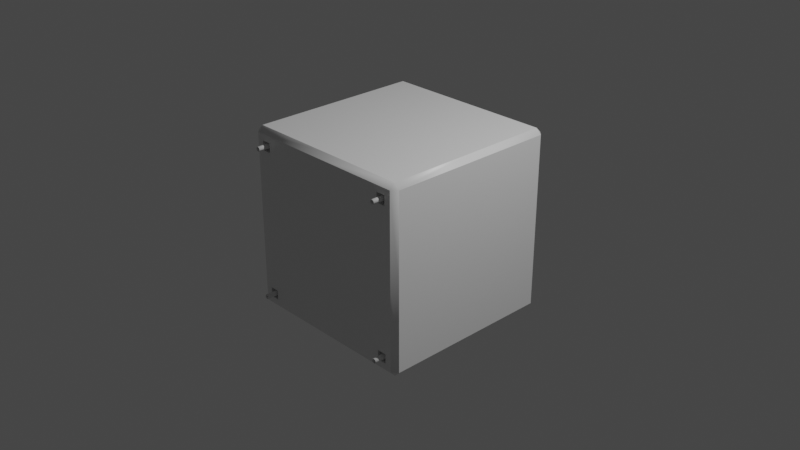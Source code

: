 # Source: am.blend  (saved by Blender 2.83.19; exported with 4.5.12 LTS)
import bpy
from mathutils import Matrix  # noqa: F401  (used for matrix-valued properties, if any)

bpy.ops.wm.read_factory_settings(use_empty=True)
scene = bpy.context.scene
scene.name = 'Scene'

# ---- collections
col_collection = bpy.data.collections.new('Collection'); scene.collection.children.link(col_collection)

# ---- materials (node trees are filled in below, after node groups)
mat_material = bpy.data.materials.new('Material')
mat_material.alpha_threshold = 0.0
mat_material.use_transparent_shadow = False
mat_material.line_color = (0.0, 0.0, 0.0, 1.0)
mat_material_001 = bpy.data.materials.new('Material.001')
mat_material_001.use_backface_culling = True
mat_material_001.use_transparent_shadow = False

# ---- node groups
ng_auto_smooth = bpy.data.node_groups.new('Auto Smooth', 'GeometryNodeTree')
_s = ng_auto_smooth.interface.new_socket(name='Geometry', in_out='OUTPUT', socket_type='NodeSocketGeometry')
_s = ng_auto_smooth.interface.new_socket(name='Geometry', in_out='INPUT', socket_type='NodeSocketGeometry')
_s = ng_auto_smooth.interface.new_socket(name='Angle', in_out='INPUT', socket_type='NodeSocketFloat')
_s.subtype = 'ANGLE'
_s.min_value = 0.0
_s.max_value = 3.142
ng_auto_smooth.is_modifier = True
_N = ng_auto_smooth.nodes; _L = ng_auto_smooth.links
n0 = _N.new('NodeGroupOutput'); n0.name = 'Group Output'; n0.location = (480, -100)
n1 = _N.new('NodeGroupInput'); n1.name = 'Group Input'; n1.location = (-420, -300)
n2 = _N.new('NodeGroupInput'); n2.name = 'Group Input.001'; n2.location = (-60, -100)
n3 = _N.new('GeometryNodeSetShadeSmooth'); n3.name = 'Set Shade Smooth'; n3.location = (120, -100)
n3.domain = 'EDGE'
n4 = _N.new('GeometryNodeSetShadeSmooth'); n4.name = 'Set Shade Smooth.001'; n4.location = (300, -100)
n5 = _N.new('GeometryNodeInputMeshEdgeAngle'); n5.name = 'Edge Angle'; n5.location = (-420, -220)
n6 = _N.new('GeometryNodeInputEdgeSmooth'); n6.name = 'Is Edge Smooth'; n6.location = (-60, -160)
n7 = _N.new('GeometryNodeInputShadeSmooth'); n7.name = 'Is Face Smooth'; n7.location = (-240, -340)
n8 = _N.new('FunctionNodeBooleanMath'); n8.name = 'Boolean Math'; n8.location = (-60, -220)
n9 = _N.new('FunctionNodeCompare'); n9.name = 'Compare'; n9.location = (-240, -180)
n9.operation = 'LESS_EQUAL'
_L.new(n5.outputs[0], n9.inputs[0])
_L.new(n4.outputs[0], n0.inputs[0])
_L.new(n1.outputs[1], n9.inputs[1])
_L.new(n9.outputs[0], n8.inputs[0])
_L.new(n7.outputs[0], n8.inputs[1])
_L.new(n2.outputs[0], n3.inputs[0])
_L.new(n6.outputs[0], n3.inputs[1])
_L.new(n3.outputs[0], n4.inputs[0])
_L.new(n8.outputs[0], n3.inputs[2])
n0.is_active_output = True

# ---- material node trees
mat_material.use_nodes = True; mat_material.node_tree.nodes.clear()
_N = mat_material.node_tree.nodes; _L = mat_material.node_tree.links
n0 = _N.new('ShaderNodeOutputMaterial'); n0.name = 'Material Output'; n0.location = (300, 300)
n1 = _N.new('ShaderNodeBsdfPrincipled'); n1.name = 'Principled BSDF'; n1.location = (10, 300)
n1.distribution = 'GGX'
n1.subsurface_method = 'BURLEY'
n1.inputs[2].default_value = 0.4
n1.inputs[3].default_value = 1.45
n1.inputs[27].default_value = (0.0, 0.0, 0.0, 1.0)
n1.inputs[28].default_value = 1.0
_L.new(n1.outputs[0], n0.inputs[0])
n0.is_active_output = True
mat_material_001.use_nodes = True; mat_material_001.node_tree.nodes.clear()
_N = mat_material_001.node_tree.nodes; _L = mat_material_001.node_tree.links
n0 = _N.new('ShaderNodeBsdfPrincipled'); n0.name = 'Principled BSDF'; n0.location = (10, 300)
n0.distribution = 'GGX'
n0.subsurface_method = 'BURLEY'
n0.inputs[3].default_value = 1.45
n0.inputs[27].default_value = (0.0, 0.0, 0.0, 1.0)
n0.inputs[28].default_value = 1.0
n1 = _N.new('ShaderNodeOutputMaterial'); n1.name = 'Material Output'; n1.location = (300, 300)
_L.new(n0.outputs[0], n1.inputs[0])
n1.is_active_output = True

# ---- world
world_world = bpy.data.worlds.new('World'); scene.world = world_world
world_world.use_nodes = True; world_world.node_tree.nodes.clear()
_N = world_world.node_tree.nodes; _L = world_world.node_tree.links
n0 = _N.new('ShaderNodeOutputWorld'); n0.name = 'World Output'; n0.location = (300, 300)
n1 = _N.new('ShaderNodeBackground'); n1.name = 'Background'; n1.location = (10, 300)
n1.inputs[0].default_value = (0.05088, 0.05088, 0.05088, 1.0)
_L.new(n1.outputs[0], n0.inputs[0])
n0.is_active_output = True
world_world.color = (0.05088, 0.05088, 0.05088)
world_world.use_sun_shadow = False
world_world.sun_shadow_jitter_overblur = 0.0

# ---- cameras
cam_camera = bpy.data.cameras.new('Camera')
cam_camera.clip_end = 100.0
cam_camera.ortho_scale = 7.314

# ---- lights
light_light = bpy.data.lights.new('Light', 'POINT')
light_light.transmission_factor = 0.0
light_light.energy = 1000.0
light_light.shadow_soft_size = 0.1
light_light.shadow_maximum_resolution = 0.006
light_light.use_absolute_resolution = True

# ---- meshes
me_cube = bpy.data.meshes.new('Cube')
me_cube.from_pydata([(0.4692, 1.0, 0.4702), (0.598, 0.598, -0.999), (0.598, -0.598, -0.999), (-0.4692, 1.0, 0.4702), (-0.598, 0.598, -0.999), (-0.598, -0.598, -0.999), (-0.4692, 1.0, -0.4683), (0.4692, 1.0, -0.4683), (0.0, 1.0, -0.6526), (0.0, 1.0, 0.6545), (0.0, 0.8229, -0.999), (0.0, -0.8229, -0.999), (-0.8229, 0.0, -0.999), (0.8229, 0.0, -0.999), (0.2035, -0.2035, -0.5104), (0.2035, 0.2035, -0.5104), (0.77, -1.0, -0.769), (1.0, 0.0, 0.0009513), (-1.0, 0.0, 0.0009513), (0.6536, 1.0, 0.0009513), (-0.6536, 1.0, 0.0009513), (0.2474, 0.7393, 0.2483), (-0.2474, 0.7393, 0.2483), (-0.2474, 0.7393, -0.2464), (0.2474, 0.7393, -0.2464), (0.0, 0.7393, -0.3436), (0.0, 0.7393, 0.3455), (0.3446, 0.7393, 0.0009513), (-0.3446, 0.7393, 0.0009513), (0.3851, 1.024, 0.386), (-0.3851, 1.024, 0.386), (-0.3851, 1.024, -0.3841), (0.3851, 1.024, -0.3841), (0.0, 1.024, -0.5354), (0.0, 1.024, 0.5373), (0.5363, 1.024, 0.0009513), (-0.5363, 1.024, 0.0009513), (0.339, 1.024, 0.3399), (-0.339, 1.024, 0.3399), (-0.339, 1.024, -0.338), (0.339, 1.024, -0.338), (0.0, 1.024, -0.4712), (0.0, 1.024, 0.4731), (0.4721, 1.024, 0.0009513), (-0.4721, 1.024, 0.0009513), (0.2164, 0.7179, 0.2173), (-0.2164, 0.7179, 0.2173), (-0.2164, 0.7179, -0.2154), (0.2164, 0.7179, -0.2154), (0.0, 0.7179, -0.3005), (0.0, 0.7179, 0.3024), (0.3014, 0.7179, 0.0009513), (-0.3014, 0.7179, 0.0009513), (-0.2035, 0.2035, -0.5104), (-0.2035, -0.2035, -0.5104), (0.0, 0.28, -0.5104), (0.0, -0.28, -0.5104), (-0.28, 0.0, -0.5104), (0.28, 0.0, -0.5104), (0.5142, -0.5142, -1.014), (0.5142, 0.5142, -1.014), (-0.5142, 0.5142, -1.014), (-0.5142, -0.5142, -1.014), (0.0, 0.7075, -1.014), (0.0, -0.7075, -1.014), (-0.7075, 0.0, -1.014), (0.7075, 0.0, -1.014), (0.4651, -0.4651, -1.014), (0.4651, 0.4651, -1.014), (-0.4651, 0.4651, -1.014), (-0.4651, -0.4651, -1.014), (0.0, 0.64, -1.014), (0.0, -0.64, -1.014), (-0.64, 0.0, -1.014), (0.64, 0.0, -1.014), (0.1667, -0.1667, -0.5427), (0.1667, 0.1667, -0.5427), (-0.1667, 0.1667, -0.5427), (-0.1667, -0.1667, -0.5427), (0.0, 0.2294, -0.5427), (0.0, -0.2294, -0.5427), (-0.2294, 0.0, -0.5427), (0.2294, 0.0, -0.5427), (2.384e-07, 0.0, 1.001), (1.0, -0.9433, 0.9443), (0.9433, -0.9433, 1.001), (0.8733, -1.0, 0.8743), (-1.0, -0.9433, 0.9443), (-0.8733, -1.0, 0.8743), (-0.9433, -0.9433, 1.001), (-1.0, -0.9433, -0.9424), (-0.9433, -0.9433, -0.999), (-0.8733, -1.0, -0.8724), (1.0, -0.9433, -0.9424), (0.8733, -1.0, -0.8724), (0.9433, -0.9433, -0.999), (0.77, -1.0, 0.8743), (1.351e-08, -0.9433, 1.001), (0.77, -1.0, -0.8724), (0.0, -0.9433, -0.999), (-1.0, 0.0, -0.9424), (-0.9433, 0.0, -0.999), (1.0, 0.0, 0.9443), (0.9433, 0.0, 1.001), (-1.0, 0.0, 0.9443), (-0.9433, 0.0, 1.001), (1.0, 0.0, -0.9424), (0.9433, 0.0, -0.999), (0.0, 1.0, -0.9424), (0.0, 0.9433, -0.999), (-0.9433, 0.9433, -0.999), (-1.0, 0.9433, -0.9424), (-0.9433, 1.0, -0.9424), (0.9433, 0.9433, 1.001), (1.0, 0.9433, 0.9443), (0.9433, 1.0, 0.9443), (1.0, 0.9433, -0.9424), (0.9433, 0.9433, -0.999), (0.9433, 1.0, -0.9424), (-1.0, 0.9433, 0.9443), (-0.9433, 0.9433, 1.001), (-0.9433, 1.0, 0.9443), (0.0, 1.0, 0.9443), (1.351e-08, 0.9433, 1.001), (0.9433, 1.0, 0.0009513), (1.0, 0.9433, 0.0009513), (-1.0, -0.9433, 0.0009513), (-0.8733, -1.0, 0.771), (1.0, -0.9433, 0.0009513), (0.8733, -1.0, -0.769), (-1.0, 0.9433, 0.0009513), (-0.9433, 1.0, 0.0009513), (0.8733, -1.0, 0.771), (0.9433, -1.0, -0.9424), (-0.77, -1.0, -0.8724), (0.77, -1.0, 0.771), (-0.77, -1.0, 0.8743), (0.9433, -1.0, 0.9443), (0.9433, -1.0, 0.0009513), (-0.77, -1.0, 0.771), (-0.8733, -1.0, -0.769), (-0.9433, -1.0, 0.9443), (0.0, -1.0, 0.9443), (-0.77, -1.0, -0.769), (0.0, -1.0, -0.9424), (-0.9433, -1.0, -0.9424), (-0.9433, -1.0, 0.0009513), (0.0, -1.0, 0.0009513), (0.77, -0.9, 0.8743), (0.8733, -0.9, 0.8743), (0.8733, -0.9, 0.771), (0.77, -0.9, 0.771), (-0.8733, -0.9, 0.771), (-0.8733, -0.9, 0.8743), (-0.77, -0.9, 0.8743), (-0.77, -0.9, 0.771), (-0.77, -0.9, -0.8724), (-0.8733, -0.9, -0.8724), (-0.8733, -0.9, -0.769), (-0.77, -0.9, -0.769), (0.8733, -0.9, -0.769), (0.8733, -0.9, -0.8724), (0.77, -0.9, -0.8724), (0.77, -0.9, -0.769)], [], [(10, 1, 15, 55), (83, 105, 89, 97), (116, 125, 17, 106), (2, 11, 56, 14), (126, 87, 104, 18), (5, 11, 99, 91), (8, 7, 118, 108), (2, 13, 107, 95), (6, 8, 108, 112), (143, 140, 158, 159), (10, 4, 110, 109), (5, 12, 57, 54), (17, 102, 84, 128), (4, 10, 55, 53), (1, 13, 58, 15), (13, 2, 14, 58), (100, 18, 130, 111), (123, 83, 103, 113), (105, 83, 123, 120), (11, 5, 54, 56), (136, 88, 153, 154), (12, 4, 53, 57), (1, 10, 109, 117), (7, 19, 124, 118), (0, 9, 122, 115), (19, 0, 115, 124), (20, 6, 112, 131), (3, 20, 131, 121), (9, 3, 121, 122), (12, 5, 91, 101), (13, 1, 117, 107), (11, 2, 95, 99), (129, 16, 163, 160), (4, 12, 101, 110), (106, 17, 128, 93), (3, 9, 26, 22), (9, 0, 21, 26), (19, 7, 24, 27), (0, 19, 27, 21), (7, 8, 25, 24), (6, 20, 28, 23), (8, 6, 23, 25), (20, 3, 22, 28), (28, 22, 30, 36), (22, 26, 34, 30), (26, 21, 29, 34), (27, 24, 32, 35), (21, 27, 35, 29), (24, 25, 33, 32), (23, 28, 36, 31), (25, 23, 31, 33), (32, 33, 41, 40), (31, 36, 44, 39), (33, 31, 39, 41), (36, 30, 38, 44), (30, 34, 42, 38), (34, 29, 37, 42), (35, 32, 40, 43), (29, 35, 43, 37), (37, 43, 51, 45), (40, 41, 49, 48), (39, 44, 52, 47), (41, 39, 47, 49), (44, 38, 46, 52), (38, 42, 50, 46), (42, 37, 45, 50), (43, 40, 48, 51), (49, 50, 45, 51, 48), (15, 58, 66, 60), (53, 55, 63, 61), (58, 14, 59, 66), (57, 53, 61, 65), (54, 57, 65, 62), (55, 15, 60, 63), (56, 54, 62, 64), (14, 56, 64, 59), (59, 64, 72, 67), (60, 66, 74, 68), (63, 60, 68, 71), (61, 63, 71, 69), (65, 61, 69, 73), (66, 59, 67, 74), (62, 65, 73, 70), (64, 62, 70, 72), (70, 73, 81, 78), (72, 70, 78, 80), (67, 72, 80, 75), (68, 74, 82, 76), (71, 68, 76, 79), (69, 71, 79, 77), (73, 69, 77, 81), (74, 67, 75, 82), (96, 135, 151, 148), (18, 104, 119, 130), (125, 114, 102, 17), (90, 126, 18, 100), (75, 80, 79, 76, 82), (84, 85, 137), (87, 141, 89), (90, 91, 145), (93, 133, 95), (110, 111, 112), (113, 114, 115), (116, 117, 118), (119, 120, 121), (101, 91, 90, 100), (109, 110, 112, 108), (125, 116, 118, 124), (146, 141, 87, 126), (138, 133, 93, 128), (131, 112, 111, 130), (97, 89, 141, 142), (103, 85, 84, 102), (99, 95, 133, 144), (105, 120, 119, 104), (123, 113, 115, 122), (107, 117, 116, 106), (117, 109, 108, 118), (85, 97, 142, 137), (91, 99, 144, 145), (120, 123, 122, 121), (110, 101, 100, 111), (113, 103, 102, 114), (89, 105, 104, 87), (95, 107, 106, 93), (114, 125, 124, 115), (145, 146, 126, 90), (137, 138, 128, 84), (121, 131, 130, 119), (97, 85, 103, 83), (129, 94, 133, 138), (94, 98, 144, 133), (16, 129, 138, 147), (98, 16, 147, 144), (96, 86, 137, 142), (86, 132, 138, 137), (132, 135, 147, 138), (135, 96, 142, 147), (127, 88, 141, 146), (88, 136, 142, 141), (136, 139, 147, 142), (139, 127, 146, 147), (134, 92, 145, 144), (92, 140, 146, 145), (140, 143, 147, 146), (143, 134, 144, 147), (150, 149, 148, 151), (132, 86, 149, 150), (135, 132, 150, 151), (86, 96, 148, 149), (155, 154, 153, 152), (139, 136, 154, 155), (88, 127, 152, 153), (127, 139, 155, 152), (156, 159, 158, 157), (92, 134, 156, 157), (134, 143, 159, 156), (140, 92, 157, 158), (161, 160, 163, 162), (94, 129, 160, 161), (16, 98, 162, 163), (98, 94, 161, 162), (79, 80, 78, 81, 77), (50, 49, 47, 52, 46)])
me_cube.polygons.foreach_set('use_smooth', [True] * 164)
_k = set([(0, 9), (0, 19), (1, 10), (1, 13), (2, 11), (2, 13), (3, 9), (3, 20), (4, 10), (4, 12), (5, 11), (5, 12), (6, 8), (6, 20), (7, 8), (7, 19), (84, 102), (84, 128), (85, 97), (85, 103), (87, 104), (87, 126), (89, 97), (89, 105), (90, 100), (90, 126), (91, 99), (91, 101), (93, 106), (93, 128), (95, 99), (95, 107), (100, 111), (101, 110), (102, 114), (103, 113), (104, 119), (105, 120), (106, 116), (107, 117), (108, 112), (108, 118), (109, 110), (109, 117), (111, 130), (112, 131), (113, 123), (114, 125), (115, 122), (115, 124), (116, 125), (118, 124), (119, 130), (120, 123), (121, 122), (121, 131), (133, 138), (133, 144), (137, 138), (137, 142), (141, 142), (141, 146), (144, 145), (145, 146)])
me_cube.attributes.new('sharp_edge', 'BOOLEAN', 'EDGE').data.foreach_set('value', [ (min(e.vertices), max(e.vertices)) in _k for e in me_cube.edges])
_uv = me_cube.uv_layers.new(name='UVMap')
_uv.uv.foreach_set('vector', [0.25, 0.5473, 0.3277, 0.5473, 0.3277, 0.5473, 0.25, 0.5473, 0.625, 0.375, 0.625, 0.1392, 0.625, 0.04984, 0.625, 0.8467, 0.3821, 0.5071, 0.5, 0.5071, 0.5, 0.625, 0.3821, 0.625, 0.3277, 0.7027, 0.25, 0.7027, 0.25, 0.7027, 0.3277, 0.7027, 0.5, 0.007082, 0.6179, 0.007082, 0.6179, 0.125, 0.5, 0.125, 0.1723, 0.7027, 0.25, 0.7027, 0.25, 0.7349, 0.1317, 0.7433, 0.4338, 0.375, 0.4338, 0.4412, 0.3813, 0.4937, 0.3846, 0.375, 0.3277, 0.7027, 0.3277, 0.625, 0.3599, 0.625, 0.3683, 0.7433, 0.4338, 0.3088, 0.4338, 0.375, 0.3846, 0.375, 0.3813, 0.2563, 0.4475, 0.9275, 0.4475, 0.9404, 0.4475, 0.9404, 0.4475, 0.9275, 0.25, 0.5473, 0.1723, 0.5473, 0.1317, 0.5067, 0.25, 0.5151, 0.1723, 0.7027, 0.1723, 0.625, 0.1723, 0.625, 0.1723, 0.7027, 0.5, 0.625, 0.6179, 0.625, 0.6179, 0.7429, 0.5, 0.7429, 0.1723, 0.5473, 0.25, 0.5473, 0.25, 0.5473, 0.1723, 0.5473, 0.3277, 0.5473, 0.3277, 0.625, 0.3277, 0.625, 0.3277, 0.5473, 0.3277, 0.625, 0.3277, 0.7027, 0.3277, 0.7027, 0.3277, 0.625, 0.3821, 0.125, 0.5, 0.125, 0.5, 0.2429, 0.3821, 0.2429, 0.625, 0.375, 0.625, 0.375, 0.625, 0.6108, 0.625, 0.4986, 0.625, 0.1392, 0.625, 0.375, 0.625, 0.375, 0.625, 0.2514, 0.25, 0.7027, 0.1723, 0.7027, 0.1723, 0.7027, 0.25, 0.7027, 0.5654, 0.9275, 0.5654, 0.9404, 0.5654, 0.9404, 0.5654, 0.9275, 0.1723, 0.625, 0.1723, 0.5473, 0.1723, 0.5473, 0.1723, 0.625, 0.3277, 0.5473, 0.25, 0.5473, 0.25, 0.5151, 0.3683, 0.5067, 0.4338, 0.4412, 0.5, 0.4412, 0.5, 0.4904, 0.3813, 0.4937, 0.5662, 0.4412, 0.5662, 0.375, 0.6154, 0.375, 0.6187, 0.4937, 0.5, 0.4412, 0.5662, 0.4412, 0.6187, 0.4937, 0.5, 0.4904, 0.5, 0.3088, 0.4338, 0.3088, 0.3813, 0.2563, 0.5, 0.2596, 0.5662, 0.3088, 0.5, 0.3088, 0.5, 0.2596, 0.6187, 0.2563, 0.5662, 0.375, 0.5662, 0.3088, 0.6187, 0.2563, 0.6154, 0.375, 0.1723, 0.625, 0.1723, 0.7027, 0.1317, 0.7433, 0.1401, 0.625, 0.3277, 0.625, 0.3277, 0.5473, 0.3683, 0.5067, 0.3599, 0.625, 0.25, 0.7027, 0.3277, 0.7027, 0.3683, 0.7433, 0.25, 0.7349, 0.4475, 0.8096, 0.4475, 0.8225, 0.4475, 0.8225, 0.4475, 0.8096, 0.1723, 0.5473, 0.1723, 0.625, 0.1401, 0.625, 0.1317, 0.5067, 0.3821, 0.625, 0.5, 0.625, 0.5, 0.7429, 0.3821, 0.7429, 0.5662, 0.3088, 0.5662, 0.375, 0.5662, 0.375, 0.5662, 0.3088, 0.5662, 0.375, 0.5662, 0.4412, 0.5662, 0.4412, 0.5662, 0.375, 0.5, 0.4412, 0.4338, 0.4412, 0.4338, 0.4412, 0.5, 0.4412, 0.5662, 0.4412, 0.5, 0.4412, 0.5, 0.4412, 0.5662, 0.4412, 0.4338, 0.4412, 0.4338, 0.375, 0.4338, 0.375, 0.4338, 0.4412, 0.4338, 0.3088, 0.5, 0.3088, 0.5, 0.3088, 0.4338, 0.3088, 0.4338, 0.375, 0.4338, 0.3088, 0.4338, 0.3088, 0.4338, 0.375, 0.5, 0.3088, 0.5662, 0.3088, 0.5662, 0.3088, 0.5, 0.3088, 0.5, 0.3088, 0.5662, 0.3088, 0.5662, 0.3088, 0.5, 0.3088, 0.5662, 0.3088, 0.5662, 0.375, 0.5662, 0.375, 0.5662, 0.3088, 0.5662, 0.375, 0.5662, 0.4412, 0.5662, 0.4412, 0.5662, 0.375, 0.5, 0.4412, 0.4338, 0.4412, 0.4338, 0.4412, 0.5, 0.4412, 0.5662, 0.4412, 0.5, 0.4412, 0.5, 0.4412, 0.5662, 0.4412, 0.4338, 0.4412, 0.4338, 0.375, 0.4338, 0.375, 0.4338, 0.4412, 0.4338, 0.3088, 0.5, 0.3088, 0.5, 0.3088, 0.4338, 0.3088, 0.4338, 0.375, 0.4338, 0.3088, 0.4338, 0.3088, 0.4338, 0.375, 0.4338, 0.4412, 0.4338, 0.375, 0.4338, 0.375, 0.4338, 0.4412, 0.4338, 0.3088, 0.5, 0.3088, 0.5, 0.3088, 0.4338, 0.3088, 0.4338, 0.375, 0.4338, 0.3088, 0.4338, 0.3088, 0.4338, 0.375, 0.5, 0.3088, 0.5662, 0.3088, 0.5662, 0.3088, 0.5, 0.3088, 0.5662, 0.3088, 0.5662, 0.375, 0.5662, 0.375, 0.5662, 0.3088, 0.5662, 0.375, 0.5662, 0.4412, 0.5662, 0.4412, 0.5662, 0.375, 0.5, 0.4412, 0.4338, 0.4412, 0.4338, 0.4412, 0.5, 0.4412, 0.5662, 0.4412, 0.5, 0.4412, 0.5, 0.4412, 0.5662, 0.4412, 0.5662, 0.4412, 0.5, 0.4412, 0.5, 0.4412, 0.5662, 0.4412, 0.4338, 0.4412, 0.4338, 0.375, 0.4338, 0.375, 0.4338, 0.4412, 0.4338, 0.3088, 0.5, 0.3088, 0.5, 0.3088, 0.4338, 0.3088, 0.4338, 0.375, 0.4338, 0.3088, 0.4338, 0.3088, 0.4338, 0.375, 0.5, 0.3088, 0.5662, 0.3088, 0.5662, 0.3088, 0.5, 0.3088, 0.5662, 0.3088, 0.5662, 0.375, 0.5662, 0.375, 0.5662, 0.3088, 0.5662, 0.375, 0.5662, 0.4412, 0.5662, 0.4412, 0.5662, 0.375, 0.5, 0.4412, 0.4338, 0.4412, 0.4338, 0.4412, 0.5, 0.4412, 0.4338, 0.375, 0.5662, 0.375, 0.5662, 0.4412, 0.5, 0.4412, 0.4338, 0.4412, 0.3277, 0.5473, 0.3277, 0.625, 0.3277, 0.625, 0.3277, 0.5473, 0.1723, 0.5473, 0.25, 0.5473, 0.25, 0.5473, 0.1723, 0.5473, 0.3277, 0.625, 0.3277, 0.7027, 0.3277, 0.7027, 0.3277, 0.625, 0.1723, 0.625, 0.1723, 0.5473, 0.1723, 0.5473, 0.1723, 0.625, 0.1723, 0.7027, 0.1723, 0.625, 0.1723, 0.625, 0.1723, 0.7027, 0.25, 0.5473, 0.3277, 0.5473, 0.3277, 0.5473, 0.25, 0.5473, 0.25, 0.7027, 0.1723, 0.7027, 0.1723, 0.7027, 0.25, 0.7027, 0.3277, 0.7027, 0.25, 0.7027, 0.25, 0.7027, 0.3277, 0.7027, 0.3277, 0.7027, 0.25, 0.7027, 0.25, 0.7027, 0.3277, 0.7027, 0.3277, 0.5473, 0.3277, 0.625, 0.3277, 0.625, 0.3277, 0.5473, 0.25, 0.5473, 0.3277, 0.5473, 0.3277, 0.5473, 0.25, 0.5473, 0.1723, 0.5473, 0.25, 0.5473, 0.25, 0.5473, 0.1723, 0.5473, 0.1723, 0.625, 0.1723, 0.5473, 0.1723, 0.5473, 0.1723, 0.625, 0.3277, 0.625, 0.3277, 0.7027, 0.3277, 0.7027, 0.3277, 0.625, 0.1723, 0.7027, 0.1723, 0.625, 0.1723, 0.625, 0.1723, 0.7027, 0.25, 0.7027, 0.1723, 0.7027, 0.1723, 0.7027, 0.25, 0.7027, 0.1723, 0.7027, 0.1723, 0.625, 0.1723, 0.625, 0.1723, 0.7027, 0.25, 0.7027, 0.1723, 0.7027, 0.1723, 0.7027, 0.25, 0.7027, 0.3277, 0.7027, 0.25, 0.7027, 0.25, 0.7027, 0.3277, 0.7027, 0.3277, 0.5473, 0.3277, 0.625, 0.3277, 0.625, 0.3277, 0.5473, 0.25, 0.5473, 0.3277, 0.5473, 0.3277, 0.5473, 0.25, 0.5473, 0.1723, 0.5473, 0.25, 0.5473, 0.25, 0.5473, 0.1723, 0.5473, 0.1723, 0.625, 0.1723, 0.5473, 0.1723, 0.5473, 0.1723, 0.625, 0.3277, 0.625, 0.3277, 0.7027, 0.3277, 0.7027, 0.3277, 0.625, 0.5654, 0.8225, 0.5525, 0.8225, 0.5525, 0.8225, 0.5654, 0.8225, 0.5, 0.125, 0.6179, 0.125, 0.6179, 0.2429, 0.5, 0.2429, 0.5, 0.5071, 0.6179, 0.5071, 0.6179, 0.625, 0.5, 0.625, 0.3821, 0.007082, 0.5, 0.007082, 0.5, 0.125, 0.3821, 0.125, 0.3277, 0.7027, 0.25, 0.7027, 0.25, 0.5473, 0.3277, 0.5473, 0.3277, 0.625, 0.6179, 0.7429, 0.625, 0.7459, 0.6179, 0.7571, 0.6179, 0.007082, 0.6179, 0.0, 0.625, 0.007082, 0.3821, 0.007082, 0.375, 0.007082, 0.3821, 0.0, 0.3821, 0.7429, 0.3821, 0.75, 0.375, 0.7429, 0.1317, 0.5067, 0.125, 0.5071, 0.1283, 0.5033, 0.625, 0.4986, 0.6179, 0.5071, 0.6187, 0.4937, 0.3821, 0.5071, 0.375, 0.5071, 0.3821, 0.5, 0.6179, 0.2429, 0.625, 0.2514, 0.6187, 0.2563, 0.1401, 0.625, 0.1317, 0.7433, 0.125, 0.7429, 0.125, 0.625, 0.25, 0.5151, 0.1317, 0.5067, 0.1321, 0.5, 0.25, 0.5, 0.5, 0.5071, 0.3821, 0.5071, 0.3813, 0.4937, 0.5, 0.4904, 0.5, 0.9929, 0.6179, 0.9929, 0.6179, 1.0, 0.5, 1.0, 0.5, 0.7571, 0.3821, 0.7571, 0.3821, 0.7429, 0.5, 0.7429, 0.5, 0.2596, 0.3813, 0.2563, 0.3821, 0.2429, 0.5, 0.2429, 0.625, 0.8467, 0.625, 0.04984, 0.625, 0.04957, 0.625, 0.875, 0.625, 0.6108, 0.625, 0.7459, 0.6179, 0.7429, 0.6179, 0.625, 0.25, 0.7349, 0.3683, 0.7433, 0.3679, 0.75, 0.25, 0.75, 0.625, 0.1392, 0.625, 0.2514, 0.6179, 0.2429, 0.6179, 0.125, 0.625, 0.375, 0.625, 0.4986, 0.6187, 0.4937, 0.6154, 0.375, 0.3599, 0.625, 0.3683, 0.5067, 0.3821, 0.5071, 0.3821, 0.625, 0.3683, 0.5067, 0.25, 0.5151, 0.25, 0.5, 0.3679, 0.5, 0.625, 0.7459, 0.625, 0.8467, 0.6179, 0.875, 0.6179, 0.7571, 0.1317, 0.7433, 0.25, 0.7349, 0.25, 0.75, 0.1321, 0.75, 0.625, 0.2514, 0.625, 0.375, 0.6154, 0.375, 0.6187, 0.2563, 0.1317, 0.5067, 0.1401, 0.625, 0.125, 0.625, 0.125, 0.5071, 0.625, 0.4986, 0.625, 0.6108, 0.6179, 0.625, 0.6179, 0.5071, 0.625, 0.04984, 0.625, 0.1392, 0.6179, 0.125, 0.6179, 0.007082, 0.3683, 0.7433, 0.3599, 0.625, 0.3821, 0.625, 0.3821, 0.7429, 0.6179, 0.5071, 0.5, 0.5071, 0.5, 0.4904, 0.6187, 0.4937, 0.3821, 0.9929, 0.5, 0.9929, 0.5, 1.0, 0.3821, 1.0, 0.6179, 0.7571, 0.5, 0.7571, 0.5, 0.7429, 0.6179, 0.7429, 0.6187, 0.2563, 0.5, 0.2596, 0.5, 0.2429, 0.6179, 0.2429, 0.625, 0.8467, 0.625, 0.7459, 0.625, 0.6108, 0.625, 0.375, 0.4475, 0.8096, 0.4346, 0.8096, 0.3821, 0.7571, 0.5, 0.7571, 0.4346, 0.8096, 0.4346, 0.8225, 0.3821, 0.875, 0.3821, 0.7571, 0.4475, 0.8225, 0.4475, 0.8096, 0.5, 0.7571, 0.5, 0.875, 0.4346, 0.8225, 0.4475, 0.8225, 0.5, 0.875, 0.3821, 0.875, 0.5654, 0.8225, 0.5654, 0.8096, 0.6179, 0.7571, 0.6179, 0.875, 0.5654, 0.8096, 0.5525, 0.8096, 0.5, 0.7571, 0.6179, 0.7571, 0.5525, 0.8096, 0.5525, 0.8225, 0.5, 0.875, 0.5, 0.7571, 0.5525, 0.8225, 0.5654, 0.8225, 0.6179, 0.875, 0.5, 0.875, 0.5525, 0.9404, 0.5654, 0.9404, 0.6179, 0.9929, 0.5, 0.9929, 0.5654, 0.9404, 0.5654, 0.9275, 0.6179, 0.875, 0.6179, 0.9929, 0.5654, 0.9275, 0.5525, 0.9275, 0.5, 0.875, 0.6179, 0.875, 0.5525, 0.9275, 0.5525, 0.9404, 0.5, 0.9929, 0.5, 0.875, 0.4346, 0.9275, 0.4346, 0.9404, 0.3821, 0.9929, 0.3821, 0.875, 0.4346, 0.9404, 0.4475, 0.9404, 0.5, 0.9929, 0.3821, 0.9929, 0.4475, 0.9404, 0.4475, 0.9275, 0.5, 0.875, 0.5, 0.9929, 0.4475, 0.9275, 0.4346, 0.9275, 0.3821, 0.875, 0.5, 0.875, 0.5525, 0.8096, 0.5654, 0.8096, 0.5654, 0.8225, 0.5525, 0.8225, 0.5525, 0.8096, 0.5654, 0.8096, 0.5654, 0.8096, 0.5525, 0.8096, 0.5525, 0.8225, 0.5525, 0.8096, 0.5525, 0.8096, 0.5525, 0.8225, 0.5654, 0.8096, 0.5654, 0.8225, 0.5654, 0.8225, 0.5654, 0.8096, 0.5525, 0.9275, 0.5654, 0.9275, 0.5654, 0.9404, 0.5525, 0.9404, 0.5525, 0.9275, 0.5654, 0.9275, 0.5654, 0.9275, 0.5525, 0.9275, 0.5654, 0.9404, 0.5525, 0.9404, 0.5525, 0.9404, 0.5654, 0.9404, 0.5525, 0.9404, 0.5525, 0.9275, 0.5525, 0.9275, 0.5525, 0.9404, 0.4346, 0.9275, 0.4475, 0.9275, 0.4475, 0.9404, 0.4346, 0.9404, 0.4346, 0.9404, 0.4346, 0.9275, 0.4346, 0.9275, 0.4346, 0.9404, 0.4346, 0.9275, 0.4475, 0.9275, 0.4475, 0.9275, 0.4346, 0.9275, 0.4475, 0.9404, 0.4346, 0.9404, 0.4346, 0.9404, 0.4475, 0.9404, 0.4346, 0.8096, 0.4475, 0.8096, 0.4475, 0.8225, 0.4346, 0.8225, 0.4346, 0.8096, 0.4475, 0.8096, 0.4475, 0.8096, 0.4346, 0.8096, 0.4475, 0.8225, 0.4346, 0.8225, 0.4346, 0.8225, 0.4475, 0.8225, 0.4346, 0.8225, 0.4346, 0.8096, 0.4346, 0.8096, 0.4346, 0.8225, 0.25, 0.5473, 0.25, 0.7027, 0.1723, 0.7027, 0.1723, 0.625, 0.1723, 0.5473, 0.5662, 0.375, 0.4338, 0.375, 0.4338, 0.3088, 0.5, 0.3088, 0.5662, 0.3088])
me_cube.materials.append(mat_material)
me_cube.use_remesh_preserve_volume = False
me_cube.use_remesh_preserve_attributes = False
me_cube.use_mirror_vertex_groups = False
me_cube.update()
me_circle = bpy.data.meshes.new('Circle')
me_circle.from_pydata([(0.8228, -0.8861, -0.7953), (0.8038, -0.8861, -0.8032), (0.7959, -0.8861, -0.8223), (0.8038, -0.8861, -0.8414), (0.8228, -0.8861, -0.8493), (0.8419, -0.8861, -0.8414), (0.8498, -0.8861, -0.8223), (0.8419, -0.8861, -0.8032), (0.8228, -1.101, -0.8007), (0.8076, -1.101, -0.8071), (0.8013, -1.101, -0.8223), (0.8076, -1.101, -0.8375), (0.8228, -1.101, -0.8438), (0.8381, -1.101, -0.8375), (0.8444, -1.101, -0.8223), (0.8381, -1.101, -0.8071), (0.8228, -0.8861, 0.8519), (0.8038, -0.8861, 0.844), (0.7959, -0.8861, 0.8249), (0.8038, -0.8861, 0.8059), (0.8228, -0.8861, 0.798), (0.8419, -0.8861, 0.8059), (0.8498, -0.8861, 0.8249), (0.8419, -0.8861, 0.844), (0.8228, -1.101, 0.8465), (0.8076, -1.101, 0.8402), (0.8013, -1.101, 0.8249), (0.8076, -1.101, 0.8097), (0.8228, -1.101, 0.8034), (0.8381, -1.101, 0.8097), (0.8444, -1.101, 0.8249), (0.8381, -1.101, 0.8402), (0.8038, -1.101, 0.844), (0.8228, -1.101, 0.8519), (0.7959, -1.101, 0.8249), (0.8038, -1.101, 0.8059), (0.8228, -1.101, 0.798), (0.8419, -1.101, 0.8059), (0.8498, -1.101, 0.8249), (0.8419, -1.101, 0.844), (0.8038, -1.101, -0.8032), (0.8228, -1.101, -0.7953), (0.7959, -1.101, -0.8223), (0.8038, -1.101, -0.8414), (0.8228, -1.101, -0.8493), (0.8419, -1.101, -0.8414), (0.8498, -1.101, -0.8223), (0.8419, -1.101, -0.8032), (0.8228, -1.001, -0.8007), (0.8076, -1.001, -0.8071), (0.8013, -1.001, -0.8223), (0.8076, -1.001, -0.8375), (0.8228, -1.001, -0.8438), (0.8381, -1.001, -0.8375), (0.8444, -1.001, -0.8223), (0.8381, -1.001, -0.8071), (0.8228, -1.001, 0.8465), (0.8076, -1.001, 0.8402), (0.8013, -1.001, 0.8249), (0.8076, -1.001, 0.8097), (0.8228, -1.001, 0.8034), (0.8381, -1.001, 0.8097), (0.8444, -1.001, 0.8249), (0.8381, -1.001, 0.8402)], [], [(3, 43, 42, 2), (1, 40, 41, 0), (0, 41, 47, 7), (6, 46, 45, 5), (4, 44, 43, 3), (2, 42, 40, 1), (7, 47, 46, 6), (5, 45, 44, 4), (14, 15, 55, 54), (19, 35, 34, 18), (17, 32, 33, 16), (16, 33, 39, 23), (22, 38, 37, 21), (20, 36, 35, 19), (18, 34, 32, 17), (23, 39, 38, 22), (21, 37, 36, 20), (28, 29, 61, 60), (25, 24, 33, 32), (26, 25, 32, 34), (27, 26, 34, 35), (28, 27, 35, 36), (29, 28, 36, 37), (30, 29, 37, 38), (31, 30, 38, 39), (24, 31, 39, 33), (9, 8, 41, 40), (10, 9, 40, 42), (11, 10, 42, 43), (12, 11, 43, 44), (13, 12, 44, 45), (14, 13, 45, 46), (15, 14, 46, 47), (8, 15, 47, 41), (49, 50, 51, 52, 53, 54, 55, 48), (12, 13, 53, 52), (10, 11, 51, 50), (8, 9, 49, 48), (15, 8, 48, 55), (13, 14, 54, 53), (11, 12, 52, 51), (9, 10, 50, 49), (57, 58, 59, 60, 61, 62, 63, 56), (26, 27, 59, 58), (24, 25, 57, 56), (31, 24, 56, 63), (29, 30, 62, 61), (27, 28, 60, 59), (25, 26, 58, 57), (30, 31, 63, 62)])
me_circle.polygons.foreach_set('use_smooth', [True] * 50)
_uv = me_circle.uv_layers.new(name='UVMap')
_uv.uv.foreach_set('vector', [0.0, 0.0, 0.0, 0.0, 0.0, 0.0, 0.0, 0.0, 0.0, 0.0, 0.0, 0.0, 0.0, 0.0, 0.0, 0.0, 0.0, 0.0, 0.0, 0.0, 0.0, 0.0, 0.0, 0.0, 0.0, 0.0, 0.0, 0.0, 0.0, 0.0, 0.0, 0.0, 0.0, 0.0, 0.0, 0.0, 0.0, 0.0, 0.0, 0.0, 0.0, 0.0, 0.0, 0.0, 0.0, 0.0, 0.0, 0.0, 0.0, 0.0, 0.0, 0.0, 0.0, 0.0, 0.0, 0.0, 0.0, 0.0, 0.0, 0.0, 0.0, 0.0, 0.0, 0.0, 0.0, 0.0, 0.0, 0.0, 0.0, 0.0, 0.0, 0.0, 0.0, 0.0, 0.0, 0.0, 0.0, 0.0, 0.0, 0.0, 0.0, 0.0, 0.0, 0.0, 0.0, 0.0, 0.0, 0.0, 0.0, 0.0, 0.0, 0.0, 0.0, 0.0, 0.0, 0.0, 0.0, 0.0, 0.0, 0.0, 0.0, 0.0, 0.0, 0.0, 0.0, 0.0, 0.0, 0.0, 0.0, 0.0, 0.0, 0.0, 0.0, 0.0, 0.0, 0.0, 0.0, 0.0, 0.0, 0.0, 0.0, 0.0, 0.0, 0.0, 0.0, 0.0, 0.0, 0.0, 0.0, 0.0, 0.0, 0.0, 0.0, 0.0, 0.0, 0.0, 0.0, 0.0, 0.0, 0.0, 0.0, 0.0, 0.0, 0.0, 0.0, 0.0, 0.0, 0.0, 0.0, 0.0, 0.0, 0.0, 0.0, 0.0, 0.0, 0.0, 0.0, 0.0, 0.0, 0.0, 0.0, 0.0, 0.0, 0.0, 0.0, 0.0, 0.0, 0.0, 0.0, 0.0, 0.0, 0.0, 0.0, 0.0, 0.0, 0.0, 0.0, 0.0, 0.0, 0.0, 0.0, 0.0, 0.0, 0.0, 0.0, 0.0, 0.0, 0.0, 0.0, 0.0, 0.0, 0.0, 0.0, 0.0, 0.0, 0.0, 0.0, 0.0, 0.0, 0.0, 0.0, 0.0, 0.0, 0.0, 0.0, 0.0, 0.0, 0.0, 0.0, 0.0, 0.0, 0.0, 0.0, 0.0, 0.0, 0.0, 0.0, 0.0, 0.0, 0.0, 0.0, 0.0, 0.0, 0.0, 0.0, 0.0, 0.0, 0.0, 0.0, 0.0, 0.0, 0.0, 0.0, 0.0, 0.0, 0.0, 0.0, 0.0, 0.0, 0.0, 0.0, 0.0, 0.0, 0.0, 0.0, 0.0, 0.0, 0.0, 0.0, 0.0, 0.0, 0.0, 0.0, 0.0, 0.0, 0.0, 0.0, 0.0, 0.0, 0.0, 0.0, 0.0, 0.0, 0.0, 0.0, 0.0, 0.0, 0.0, 0.0, 0.0, 0.0, 0.0, 0.0, 0.0, 0.0, 0.0, 0.0, 0.0, 0.0, 0.0, 0.0, 0.0, 0.0, 0.0, 0.0, 0.0, 0.0, 0.0, 0.0, 0.0, 0.0, 0.0, 0.0, 0.0, 0.0, 0.0, 0.0, 0.0, 0.0, 0.0, 0.0, 0.0, 0.0, 0.0, 0.0, 0.0, 0.0, 0.0, 0.0, 0.0, 0.0, 0.0, 0.0, 0.0, 0.0, 0.0, 0.0, 0.0, 0.0, 0.0, 0.0, 0.0, 0.0, 0.0, 0.0, 0.0, 0.0, 0.0, 0.0, 0.0, 0.0, 0.0, 0.0, 0.0, 0.0, 0.0, 0.0, 0.0, 0.0, 0.0, 0.0, 0.0, 0.0, 0.0, 0.0, 0.0, 0.0, 0.0, 0.0, 0.0, 0.0, 0.0, 0.0, 0.0, 0.0, 0.0, 0.0, 0.0, 0.0, 0.0, 0.0, 0.0, 0.0, 0.0, 0.0, 0.0, 0.0, 0.0, 0.0, 0.0, 0.0, 0.0, 0.0, 0.0, 0.0, 0.0, 0.0, 0.0, 0.0, 0.0, 0.0, 0.0, 0.0, 0.0, 0.0, 0.0, 0.0, 0.0, 0.0, 0.0, 0.0, 0.0, 0.0, 0.0, 0.0, 0.0, 0.0, 0.0, 0.0, 0.0, 0.0, 0.0, 0.0, 0.0, 0.0, 0.0, 0.0, 0.0, 0.0, 0.0, 0.0, 0.0, 0.0, 0.0, 0.0, 0.0])
me_circle.materials.append(mat_material_001)
me_circle.use_remesh_fix_poles = True
me_circle.use_remesh_preserve_attributes = False
me_circle.use_mirror_vertex_groups = False
me_circle.update()
arm_armature = bpy.data.armatures.new('Armature')  # bones are not reproduced

# ---- objects
ob_cube = bpy.data.objects.new('Cube', me_cube)
ob_light = bpy.data.objects.new('Light', light_light)
ob_camera = bpy.data.objects.new('Camera', cam_camera)
ob_circle = bpy.data.objects.new('Circle', me_circle)
ob_armature = bpy.data.objects.new('Armature', arm_armature)

# ---- transforms, parenting, visibility, modifiers, constraints
ob_cube.parent = ob_armature
ob_cube.location = (0.0, 0.0, 0.0)
ob_cube.lock_rotations_4d = False
ob_cube.empty_display_type = 'ARROWS'
ob_cube.lineart.crease_threshold = 0.0
_vg = ob_cube.vertex_groups.new(name='Bone')
for _i, _w in zip([0, 1, 2, 3, 4, 5, 6, 7, 8, 9, 10, 11, 12, 13, 14, 15, 16, 17, 18, 19, 20, 21, 22, 23, 24, 25, 26, 27, 28, 29, 30, 31, 32, 33, 34, 35, 36, 37, 38, 39, 40, 41, 42, 43, 44, 45, 46, 47, 48, 49, 50, 51, 52, 53, 54, 55, 56, 57, 58, 59, 60, 61, 62, 63, 64, 65, 66, 67, 68, 69, 70, 71, 72, 73, 74, 75, 76, 77, 78, 79, 80, 81, 82, 83, 84, 85, 86, 87, 88, 89, 90, 91, 92, 93, 94, 95, 96, 97, 98, 99, 100, 101, 102, 103, 104, 105, 106, 107, 108, 109, 110, 111, 112, 113, 114, 115, 116, 117, 118, 119, 120, 121, 122, 123, 124, 125, 126, 127, 128, 129, 130, 131, 132, 133, 134, 135, 136, 137, 138, 139, 140, 141, 142, 143, 144, 145, 146, 147, 148, 149, 150, 151, 152, 153, 154, 155, 156, 157, 158, 159, 160, 161, 162, 163], [1.0, 1.0, 1.0, 1.0, 1.0, 1.0, 1.0, 1.0, 0.997, 0.9961, 1.0, 0.9976, 1.0, 0.996, 0.9943, 0.9992, 1.0, 1.0, 0.985, 1.0, 1.0, 0.9973, 1.0, 1.0, 0.9991, 0.9991, 1.0, 0.9871, 1.0, 0.9994, 1.0, 0.9977, 0.9995, 1.0, 0.9994, 1.0, 1.0, 1.0, 1.0, 0.9988, 0.9907, 0.9981, 1.0, 1.0, 1.0, 0.9998, 1.0, 1.0, 1.0, 1.0, 1.0, 0.9999, 1.0, 0.9999, 1.0, 0.9981, 0.9926, 1.0, 0.9935, 0.9983, 0.994, 0.9998, 0.9991, 0.996, 1.0, 0.9999, 1.0, 0.9984, 0.9999, 1.0, 0.9999, 1.0, 0.9983, 0.9995, 1.0, 0.9996, 1.0, 0.9995, 0.9995, 0.9999, 0.9999, 0.9985, 0.9987, 0.9987, 0.9998, 1.0, 1.0, 0.9999, 1.0, 1.0, 0.999, 1.0, 1.0, 0.9997, 0.9993, 0.9999, 1.0, 1.0, 1.0, 0.9999, 0.9889, 0.9822, 0.9992, 0.9902, 1.0, 0.996, 0.9925, 1.0, 0.999, 0.9997, 1.0, 1.0, 1.0, 0.9947, 0.9992, 1.0, 0.9974, 0.9996, 0.9999, 1.0, 1.0, 1.0, 0.9986, 0.9987, 0.9882, 0.9987, 0.9822, 1.0, 0.9856, 0.9997, 0.9956, 0.9997, 1.0, 0.9995, 1.0, 1.0, 1.0, 1.0, 1.0, 1.0, 1.0, 1.0, 1.0, 1.0, 0.9997, 1.0, 0.9998, 1.0, 0.9999, 0.9995, 0.9999, 1.0, 0.9993, 0.9999, 0.9999, 0.9998, 0.9972, 1.0, 0.9999, 0.9997, 0.9957, 1.0, 0.9999, 0.9987]): _vg.add([_i], _w, 'REPLACE')
_m = ob_cube.modifiers.new('Armature', 'ARMATURE')
_m.object = ob_armature
_m = ob_cube.modifiers.new('Auto Smooth', 'NODES')
_m.node_group = ng_auto_smooth
_gi = [s.identifier for s in ng_auto_smooth.interface.items_tree if s.item_type == 'SOCKET' and s.in_out == 'INPUT']
_m[_gi[1]] = 0.8727  # Angle
ob_light.location = (4.076, 1.005, 5.904)
ob_light.rotation_euler = (0.6503, 0.05522, 1.866)
ob_light.lock_rotations_4d = False
ob_light.empty_display_type = 'ARROWS'
ob_light.color = (0.0, 0.0, 0.0, 0.0)
ob_light.lineart.crease_threshold = 0.0
ob_camera.location = (7.359, -6.926, 4.958)
ob_camera.rotation_euler = (1.109, 0.0, 0.8149)
ob_camera.lock_rotations_4d = False
ob_camera.empty_display_type = 'ARROWS'
ob_camera.color = (0.0, 0.0, 0.0, 0.0)
ob_camera.display_type = 'WIRE'
ob_camera.lineart.crease_threshold = 0.0
ob_circle.parent = ob_armature
ob_circle.location = (0.0, 0.0, 0.0)
ob_circle.lineart.crease_threshold = 0.0
_vg = ob_circle.vertex_groups.new(name='Bone')
_vg = ob_circle.vertex_groups.new(name='Thruster_Back')
_vg = ob_circle.vertex_groups.new(name='Thruster_Under')
_vg = ob_circle.vertex_groups.new(name='Burrel_L.001')
_vg.add([16, 17, 18, 19, 20, 21, 22, 23, 24, 25, 26, 27, 28, 29, 30, 31, 32, 33, 34, 35, 36, 37, 38, 39, 56, 57, 58, 59, 60, 61, 62, 63], 1.0, 'REPLACE')
_vg = ob_circle.vertex_groups.new(name='Burrel_R.001')
_vg = ob_circle.vertex_groups.new(name='Burrel_L.002')
_vg.add([0, 1, 2, 3, 4, 5, 6, 7, 8, 9, 10, 11, 12, 13, 14, 15, 40, 41, 42, 43, 44, 45, 46, 47, 48, 49, 50, 51, 52, 53, 54, 55], 1.0, 'REPLACE')
_vg = ob_circle.vertex_groups.new(name='Burrel_R.002')
_m = ob_circle.modifiers.new('Mirror', 'MIRROR')
_m = ob_circle.modifiers.new('Armature', 'ARMATURE')
_m.object = ob_armature
ob_armature.location = (0.0, 0.0, 0.0)
ob_armature.lineart.crease_threshold = 0.0

# ---- collection membership
col_collection.objects.link(ob_cube)
col_collection.objects.link(ob_light)
col_collection.objects.link(ob_camera)
col_collection.objects.link(ob_circle)
col_collection.objects.link(ob_armature)

# ---- scene / render settings (as saved in the file)
scene.camera = ob_camera
scene.frame_start = 1; scene.frame_end = 250; scene.frame_set(1)
scene.render.engine = 'BLENDER_EEVEE_NEXT'
scene.cycles.use_denoising = False
scene.cycles.samples = 128
scene.cycles.sampling_pattern = 'TABULATED_SOBOL'
scene.cycles.use_adaptive_sampling = False
scene.cycles.use_light_tree = False
scene.view_settings.view_transform = 'Filmic'
bpy.context.view_layer.update()
